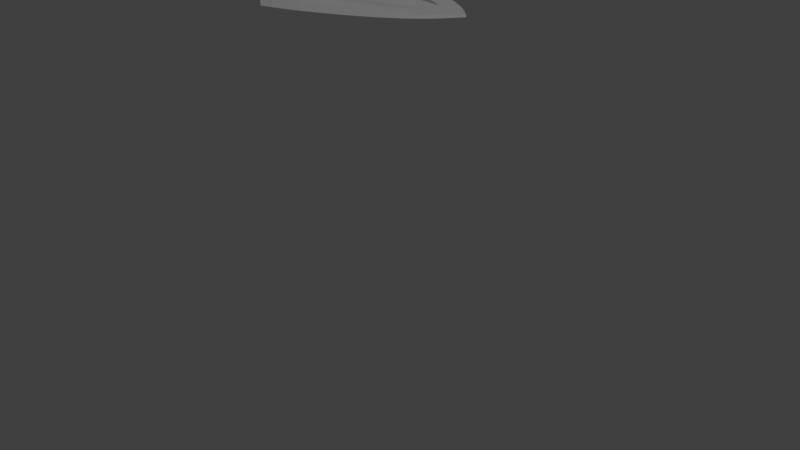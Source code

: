 # Source: flecha.blend  (saved by Blender 2.79.0; exported with 4.5.12 LTS)
import bpy
from mathutils import Matrix  # noqa: F401  (used for matrix-valued properties, if any)

bpy.ops.wm.read_factory_settings(use_empty=True)
scene = bpy.context.scene
scene.name = 'Scene'

# ---- collections
col_collection_1 = bpy.data.collections.new('Collection 1'); scene.collection.children.link(col_collection_1)

# ---- materials (node trees are filled in below, after node groups)
mat_01___default3 = bpy.data.materials.new('01 - Default3')
mat_01___default3.alpha_threshold = 0.0
mat_01___default3.use_transparent_shadow = False
mat_01___default3.diffuse_color = (0.2266, 0.2266, 0.2266, 1.0)
mat_01___default3.specular_color = (0.3757, 0.3757, 0.3757)
mat_01___default3.roughness = 0.5
mat_01___default3.specular_intensity = 0.9

# ---- material node trees

# ---- world
world_world = bpy.data.worlds.new('World'); scene.world = world_world
world_world.color = (0.05088, 0.05088, 0.05088)
world_world.use_sun_shadow = False
world_world.sun_shadow_jitter_overblur = 0.0
world_world.cycles.sampling_method = 'MANUAL'

# ---- cameras
cam_camera = bpy.data.cameras.new('Camera')
cam_camera.clip_end = 100.0
cam_camera.lens = 35.0
cam_camera.sensor_width = 32.0
cam_camera.sensor_height = 18.0
cam_camera.ortho_scale = 7.314
cam_camera.dof.focus_distance = 0.0
cam_camera.dof.aperture_fstop = 128.0

# ---- meshes
me_shape002 = bpy.data.meshes.new('Shape002')
me_shape002.from_pydata([(1037.0, 88.12, 56.16), (957.4, 128.7, 58.79), (871.3, 169.4, 61.43), (778.7, 209.5, 64.03), (679.8, 248.3, 66.54), (574.9, 285.1, 68.93), (464.1, 319.0, 71.13), (347.8, 349.5, 73.1), (237.4, 374.8, 74.74), (126.5, 398.3, 76.26), (16.09, 420.1, 77.68), (-93.19, 440.1, 78.98), (-200.5, 458.5, 80.17), (-305.2, 475.3, 81.25), (-406.4, 490.5, 82.24), (-387.7, 461.8, 80.38), (-370.1, 432.3, 78.47), (-353.7, 402.1, 76.51), (-338.5, 371.2, 74.5), (-324.4, 339.5, 72.45), (-311.6, 307.2, 70.36), (-300.0, 274.3, 68.23), (1035.0, 91.23, 8.095), (956.1, 132.1, 6.711), (870.1, 173.1, 4.992), (777.6, 213.5, 2.905), (678.9, 252.6, 0.4133), (574.0, 289.7, -2.518), (463.4, 324.0, -5.925), (347.2, 354.8, -9.842), (237.0, 380.5, -13.79), (126.3, 404.4, -17.88), (15.98, 426.5, -22.06), (-93.16, 446.9, -26.29), (-200.4, 465.7, -30.53), (-304.9, 482.8, -34.74), (-405.9, 498.3, -38.88), (-387.3, 469.6, -39.79), (-369.7, 440.0, -40.81), (-353.3, 409.8, -41.94), (-338.1, 378.8, -43.18), (-324.1, 347.1, -44.52), (-311.3, 314.8, -45.96), (-299.7, 281.8, -47.51), (-303.5, -285.1, 31.97), (-315.2, -317.0, 29.9), (-328.0, -348.3, 27.87), (-342.0, -379.0, 25.88), (-357.1, -409.0, 23.93), (-373.3, -438.3, 22.03), (-390.7, -466.9, 20.18), (-409.0, -494.8, 18.38), (-307.6, -479.6, 19.36), (-202.6, -462.8, 20.45), (-94.85, -444.3, 21.64), (14.83, -424.2, 22.95), (125.7, -402.4, 24.36), (236.9, -378.8, 25.89), (347.8, -353.4, 27.54), (460.6, -323.9, 29.45), (568.2, -291.2, 31.57), (670.4, -255.7, 33.87), (766.9, -218.3, 36.3), (857.5, -179.5, 38.81), (942.1, -140.1, 41.36), (1020.0, -100.7, 43.92), (-303.2, -277.6, -83.95), (-314.9, -309.5, -86.6), (-327.7, -340.7, -89.28), (-341.6, -371.4, -91.98), (-356.7, -401.3, -94.69), (-373.0, -430.6, -97.41), (-390.3, -459.1, -100.1), (-408.6, -486.9, -102.9), (-307.3, -472.0, -96.75), (-202.4, -455.6, -90.35), (-94.83, -437.5, -83.7), (14.71, -417.8, -76.85), (125.4, -396.3, -69.82), (236.5, -373.0, -62.66), (347.2, -348.0, -55.4), (459.9, -318.9, -47.78), (567.4, -286.5, -40.21), (669.4, -251.4, -32.74), (765.8, -214.3, -25.43), (856.3, -175.8, -18.33), (940.7, -136.7, -11.49), (1019.0, -97.54, -4.979), (-764.5, -583.0, 12.66), (-673.2, -516.5, 16.97), (-594.5, -435.1, 22.24), (-530.0, -340.9, 28.35), (-481.6, -235.8, 35.16), (-451.2, -121.5, 42.57), (-440.7, -0.1983, 50.43), (-451.8, 124.2, 58.5), (-483.7, 241.0, 66.07), (-534.4, 348.2, 73.02), (-602.0, 443.7, 79.21), (-684.4, 525.5, 84.51), (-779.6, 591.5, 88.79), (-885.7, 639.6, 91.9), (-923.2, 660.3, 93.25), (-954.7, 678.8, 94.45), (-981.1, 695.4, 95.53), (-1004.0, 710.6, 96.51), (-1023.0, 724.6, 97.42), (-1040.0, 737.9, 98.28), (-1057.0, 750.8, 99.11), (-893.6, 738.1, 98.29), (-725.0, 722.9, 97.31), (-545.4, 703.1, 96.02), (-349.6, 676.0, 94.27), (-131.9, 639.5, 91.9), (113.0, 591.1, 88.76), (390.7, 528.4, 84.7), (658.9, 456.8, 80.05), (877.6, 383.2, 75.29), (1055.0, 308.1, 70.42), (1199.0, 231.7, 65.46), (1319.0, 154.3, 60.45), (1422.0, 76.35, 55.39), (1516.0, -1.95, 50.32), (1422.0, -80.25, 45.24), (1319.0, -158.2, 40.19), (1199.0, -235.6, 35.18), (1055.0, -312.0, 30.22), (877.6, -387.1, 25.35), (658.9, -460.7, 20.58), (390.7, -532.3, 15.94), (113.0, -595.0, 11.88), (-131.9, -643.4, 8.739), (-349.6, -680.0, 6.372), (-545.4, -707.0, 4.621), (-725.0, -726.8, 3.333), (-893.6, -742.0, 2.353), (-1057.0, -754.7, 1.527), (-1038.0, -740.9, 2.421), (-1018.0, -726.7, 3.344), (-996.3, -711.5, 4.326), (-971.3, -695.0, 5.395), (-941.9, -676.7, 6.582), (-907.3, -656.2, 7.914), (-866.3, -632.9, 9.422), (-763.6, -574.0, -126.6), (-672.5, -507.7, -117.7), (-593.8, -426.7, -108.4), (-529.4, -332.7, -99.03), (-481.1, -227.7, -89.76), (-450.8, -113.6, -80.82), (-440.2, 7.766, -72.42), (-451.3, 132.2, -64.92), (-483.1, 249.1, -58.96), (-533.8, 356.5, -54.58), (-601.3, 452.2, -51.81), (-683.6, 534.3, -50.68), (-778.7, 600.6, -51.23), (-884.6, 649.0, -53.48), (-922.1, 669.9, -54.03), (-953.5, 688.5, -54.43), (-979.9, 705.2, -54.69), (-1002.0, 720.4, -54.84), (-1022.0, 734.5, -54.92), (-1039.0, 747.8, -54.94), (-1055.0, 760.8, -54.93), (-892.5, 747.5, -47.5), (-724.1, 731.8, -39.94), (-544.8, 711.4, -32.14), (-349.2, 683.7, -23.97), (-131.8, 646.5, -15.32), (112.8, 597.3, -6.061), (390.1, 533.7, 3.931), (658.0, 461.1, 12.87), (876.4, 386.9, 19.17), (1053.0, 311.1, 23.27), (1198.0, 234.3, 25.63), (1317.0, 156.5, 26.66), (1420.0, 78.2, 26.82), (1514.0, -0.4079, 26.53), (1420.0, -78.4, 16.66), (1317.0, -156.0, 6.399), (1198.0, -233.0, -4.662), (1053.0, -308.9, -16.92), (876.4, -383.5, -30.77), (658.0, -456.3, -46.6), (390.1, -527.1, -64.83), (112.8, -588.9, -82.95), (-131.8, -636.5, -98.48), (-349.2, -672.3, -111.9), (-544.8, -698.7, -123.5), (-724.1, -717.9, -133.9), (-892.5, -732.5, -143.4), (-1055.0, -744.7, -152.5), (-1037.0, -731.0, -150.7), (-1017.0, -716.8, -148.7), (-995.1, -701.7, -146.7), (-970.1, -685.3, -144.3), (-940.8, -667.1, -141.6), (-906.2, -646.7, -138.6), (-865.3, -623.5, -135.0)], [], [(0, 23, 22), (0, 1, 23), (24, 23, 1), (1, 2, 24), (25, 24, 2), (2, 3, 25), (26, 25, 3), (3, 4, 26), (27, 26, 4), (4, 5, 27), (28, 27, 5), (5, 6, 28), (29, 28, 6), (6, 7, 29), (30, 29, 7), (7, 8, 30), (31, 30, 8), (8, 9, 31), (32, 31, 9), (9, 10, 32), (33, 32, 10), (10, 11, 33), (34, 33, 11), (11, 12, 34), (35, 34, 12), (12, 13, 35), (36, 35, 13), (13, 14, 36), (37, 36, 14), (14, 15, 37), (38, 37, 15), (15, 16, 38), (39, 38, 16), (16, 17, 39), (40, 39, 17), (17, 18, 40), (41, 40, 18), (18, 19, 41), (42, 41, 19), (19, 20, 42), (43, 42, 20), (20, 21, 43), (22, 43, 21), (21, 0, 22), (67, 66, 44), (44, 45, 67), (68, 67, 45), (45, 46, 68), (69, 68, 46), (46, 47, 69), (70, 69, 47), (47, 48, 70), (71, 70, 48), (48, 49, 71), (72, 71, 49), (49, 50, 72), (73, 72, 50), (50, 51, 73), (74, 73, 51), (51, 52, 74), (75, 74, 52), (52, 53, 75), (76, 75, 53), (53, 54, 76), (77, 76, 54), (54, 55, 77), (78, 77, 55), (55, 56, 78), (79, 78, 56), (56, 57, 79), (80, 79, 57), (57, 58, 80), (81, 80, 58), (58, 59, 81), (82, 81, 59), (59, 60, 82), (83, 82, 60), (60, 61, 83), (84, 83, 61), (61, 62, 84), (85, 84, 62), (62, 63, 85), (86, 85, 63), (63, 64, 86), (87, 86, 64), (64, 65, 87), (66, 87, 65), (65, 44, 66), (145, 144, 88), (88, 89, 145), (146, 145, 89), (89, 90, 146), (147, 146, 90), (90, 91, 147), (148, 147, 91), (91, 92, 148), (149, 148, 92), (92, 93, 149), (150, 149, 93), (93, 94, 150), (151, 150, 94), (94, 95, 151), (152, 151, 95), (95, 96, 152), (153, 152, 96), (96, 97, 153), (154, 153, 97), (97, 98, 154), (155, 154, 98), (98, 99, 155), (156, 155, 99), (99, 100, 156), (157, 156, 100), (100, 101, 157), (158, 157, 101), (101, 102, 158), (159, 158, 102), (102, 103, 159), (160, 159, 103), (103, 104, 160), (161, 160, 104), (104, 105, 161), (162, 161, 105), (105, 106, 162), (163, 162, 106), (106, 107, 163), (164, 163, 107), (107, 108, 164), (165, 164, 108), (108, 109, 165), (166, 165, 109), (109, 110, 166), (167, 166, 110), (110, 111, 167), (168, 167, 111), (111, 112, 168), (169, 168, 112), (112, 113, 169), (170, 169, 113), (113, 114, 170), (171, 170, 114), (114, 115, 171), (172, 171, 115), (115, 116, 172), (173, 172, 116), (116, 117, 173), (174, 173, 117), (117, 118, 174), (175, 174, 118), (118, 119, 175), (176, 175, 119), (119, 120, 176), (177, 176, 120), (120, 121, 177), (178, 177, 121), (121, 122, 178), (179, 178, 122), (122, 123, 179), (180, 179, 123), (123, 124, 180), (181, 180, 124), (124, 125, 181), (182, 181, 125), (125, 126, 182), (183, 182, 126), (126, 127, 183), (184, 183, 127), (127, 128, 184), (185, 184, 128), (128, 129, 185), (186, 185, 129), (129, 130, 186), (187, 186, 130), (130, 131, 187), (188, 187, 131), (131, 132, 188), (189, 188, 132), (132, 133, 189), (190, 189, 133), (133, 134, 190), (191, 190, 134), (134, 135, 191), (192, 191, 135), (135, 136, 192), (193, 192, 136), (136, 137, 193), (194, 193, 137), (137, 138, 194), (195, 194, 138), (138, 139, 195), (196, 195, 139), (139, 140, 196), (197, 196, 140), (140, 141, 197), (198, 197, 141), (141, 142, 198), (199, 198, 142), (142, 143, 199), (144, 199, 143), (143, 88, 144), (112, 111, 14), (112, 14, 13), (112, 13, 12), (113, 112, 12), (113, 12, 11), (113, 11, 10), (114, 113, 10), (114, 10, 9), (114, 9, 8), (114, 8, 7), (115, 114, 7), (115, 7, 6), (115, 6, 5), (116, 115, 5), (116, 5, 4), (116, 4, 3), (117, 116, 3), (117, 3, 2), (117, 2, 1), (118, 117, 1), (0, 118, 1), (0, 119, 118), (0, 120, 119), (120, 0, 44), (121, 120, 44), (122, 121, 44), (122, 44, 65), (123, 122, 65), (124, 123, 65), (125, 124, 65), (126, 125, 65), (126, 65, 64), (127, 126, 64), (127, 64, 63), (127, 63, 62), (128, 127, 62), (128, 62, 61), (128, 61, 60), (129, 128, 60), (129, 60, 59), (129, 59, 58), (130, 129, 58), (130, 58, 57), (130, 57, 56), (130, 56, 55), (131, 130, 55), (131, 55, 54), (131, 54, 53), (132, 131, 53), (132, 53, 52), (132, 52, 51), (133, 132, 51), (109, 108, 107), (109, 107, 106), (109, 106, 105), (109, 105, 104), (109, 104, 103), (109, 103, 102), (109, 102, 101), (110, 109, 101), (110, 101, 100), (110, 100, 99), (111, 110, 99), (111, 99, 98), (14, 111, 98), (15, 14, 98), (15, 98, 97), (16, 15, 97), (17, 16, 97), (18, 17, 97), (19, 18, 97), (19, 97, 96), (20, 19, 96), (21, 20, 96), (21, 96, 95), (21, 95, 94), (0, 21, 94), (0, 94, 93), (44, 0, 93), (44, 93, 92), (45, 44, 92), (46, 45, 92), (47, 46, 92), (48, 47, 92), (48, 92, 91), (49, 48, 91), (50, 49, 91), (51, 50, 91), (51, 91, 90), (51, 90, 89), (133, 51, 89), (133, 89, 88), (134, 133, 88), (134, 88, 143), (134, 143, 142), (135, 134, 142), (135, 142, 141), (135, 141, 140), (135, 140, 139), (135, 139, 138), (135, 138, 137), (135, 137, 136), (191, 192, 193), (191, 193, 194), (191, 194, 195), (191, 195, 196), (191, 196, 197), (191, 197, 198), (163, 164, 165), (162, 163, 165), (161, 162, 165), (160, 161, 165), (159, 160, 165), (158, 159, 165), (157, 158, 165), (157, 165, 166), (156, 157, 166), (155, 156, 166), (155, 166, 167), (154, 155, 167), (154, 167, 36), (154, 36, 37), (153, 154, 37), (153, 37, 38), (153, 38, 39), (153, 39, 40), (153, 40, 41), (152, 153, 41), (152, 41, 42), (152, 42, 43), (151, 152, 43), (150, 151, 43), (150, 43, 22), (149, 150, 22), (149, 22, 66), (148, 149, 66), (148, 66, 67), (148, 67, 68), (148, 68, 69), (148, 69, 70), (147, 148, 70), (147, 70, 71), (147, 71, 72), (147, 72, 73), (146, 147, 73), (145, 146, 73), (36, 167, 168), (35, 36, 168), (34, 35, 168), (34, 168, 169), (33, 34, 169), (32, 33, 169), (32, 169, 170), (31, 32, 170), (30, 31, 170), (29, 30, 170), (29, 170, 171), (28, 29, 171), (27, 28, 171), (27, 171, 172), (26, 27, 172), (25, 26, 172), (25, 172, 173), (24, 25, 173), (23, 24, 173), (23, 173, 174), (22, 23, 174), (22, 174, 175), (22, 175, 176), (66, 22, 176), (66, 176, 177), (66, 177, 178), (87, 66, 178), (87, 178, 179), (87, 179, 180), (87, 180, 181), (87, 181, 182), (86, 87, 182), (86, 182, 183), (85, 86, 183), (84, 85, 183), (84, 183, 184), (83, 84, 184), (82, 83, 184), (82, 184, 185), (81, 82, 185), (80, 81, 185), (80, 185, 186), (79, 80, 186), (78, 79, 186), (77, 78, 186), (77, 186, 187), (76, 77, 187), (75, 76, 187), (75, 187, 188), (74, 75, 188), (73, 74, 188), (73, 188, 189), (145, 73, 189), (144, 145, 189), (144, 189, 190), (199, 144, 190), (198, 199, 190), (191, 198, 190)])
me_shape002.materials.append(mat_01___default3)
me_shape002.use_remesh_preserve_volume = False
me_shape002.use_remesh_preserve_attributes = False
me_shape002.use_mirror_vertex_groups = False
me_shape002.update()

# ---- objects
ob_dummy_group004 = bpy.data.objects.new('$$$DUMMY.Group004', None)
ob_shape002 = bpy.data.objects.new('Shape002', me_shape002)
ob_camera = bpy.data.objects.new('Camera', cam_camera)

# ---- transforms, parenting, visibility, modifiers, constraints
ob_dummy_group004.location = (0.0, 1.319, 0.0)
ob_dummy_group004.scale = (0.001, 0.001, 0.001)
ob_dummy_group004.empty_image_offset = (0.0, 0.0)
ob_dummy_group004.lineart.crease_threshold = 0.0
ob_shape002.parent = ob_dummy_group004
ob_shape002.location = (-83.69, -1195.0, 3234.0)
ob_shape002.lineart.crease_threshold = 0.0
ob_camera.location = (7.481, -6.508, 5.344)
ob_camera.rotation_euler = (1.109, 0.0, 0.8149)
ob_camera.lock_rotations_4d = False
ob_camera.empty_display_type = 'ARROWS'
ob_camera.color = (0.0, 0.0, 0.0, 0.0)
ob_camera.display_type = 'WIRE'
ob_camera.lineart.crease_threshold = 0.0

# ---- collection membership
col_collection_1.objects.link(ob_dummy_group004)
col_collection_1.objects.link(ob_shape002)
col_collection_1.objects.link(ob_camera)

# ---- scene / render settings (as saved in the file)
scene.camera = ob_camera
scene.frame_start = 1; scene.frame_end = 250; scene.frame_set(0)
scene.render.engine = 'BLENDER_EEVEE_NEXT'
scene.render.resolution_percentage = 50
scene.render.dither_intensity = 0.0
scene.cycles.use_denoising = False
scene.cycles.samples = 128
scene.cycles.sampling_pattern = 'TABULATED_SOBOL'
scene.cycles.use_adaptive_sampling = False
scene.cycles.use_light_tree = False
scene.cycles.blur_glossy = 0.0
scene.cycles.sample_clamp_indirect = 0.0
scene.view_settings.view_transform = 'Standard'
bpy.context.view_layer.update()

# ---- added for rendering (the .blend has no usable light): sun
light_auto_sun = bpy.data.lights.new('AutoSun', 'SUN')
light_auto_sun.energy = 3.0
light_auto_sun.angle = 0.0523599
ob_auto_sun = bpy.data.objects.new('AutoSun', light_auto_sun)
scene.collection.objects.link(ob_auto_sun)
ob_auto_sun.rotation_euler = (0.872665, 0.174533, 0.523599)
bpy.context.view_layer.update()
